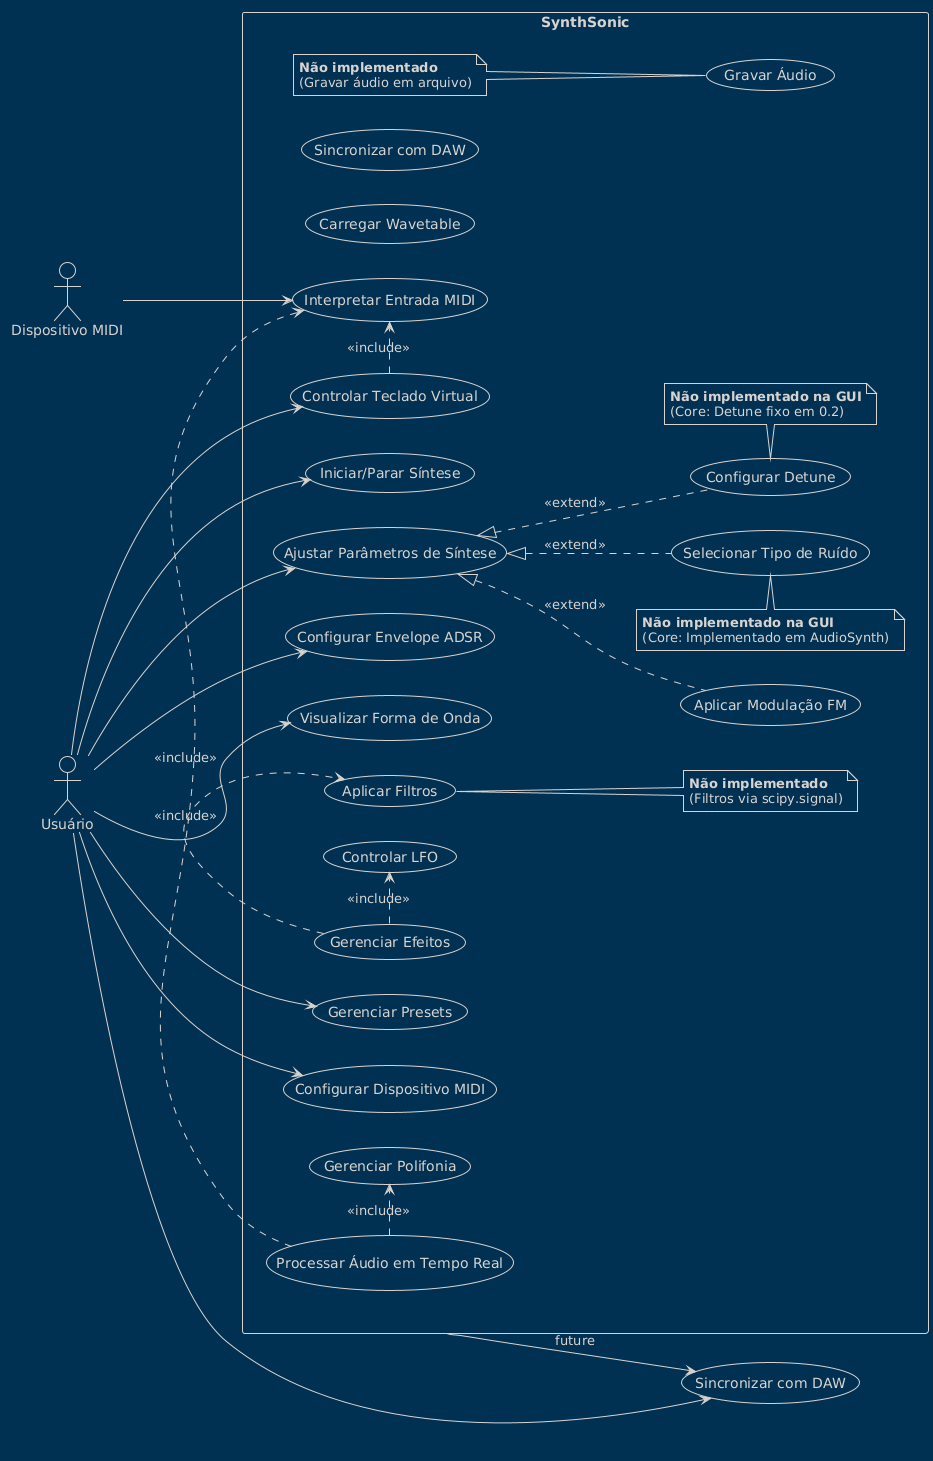

The diagram above was rendered by PlantUML. Its source (embedded in the PNG):
@startuml
!theme blueprint
left to right direction

actor Usuário
actor "Dispositivo MIDI" as MIDI

rectangle "SynthSonic" as sistema {
  (Iniciar/Parar Síntese) as UC1
  (Ajustar Parâmetros de Síntese) as UC2
  (Configurar Envelope ADSR) as UC3
  (Visualizar Forma de Onda) as UC4
  (Controlar Teclado Virtual) as UC5
  (Gerenciar Presets) as UC6
  (Configurar Dispositivo MIDI) as UC7
  (Processar Áudio em Tempo Real) as UC8
  (Gerenciar Polifonia) as UC9
  (Interpretar Entrada MIDI) as UC10
  (Carregar Wavetable) as UC11
  (Selecionar Tipo de Ruído) as UC12
  (Aplicar Modulação FM) as UC13
  (Configurar Detune) as UC14
  (Aplicar Filtros) as UC15
  (Controlar LFO) as UC16
  (Gerenciar Efeitos) as UC17
  (Gravar Áudio) as UC18
  (Sincronizar com DAW) as UC19

  Usuário --> UC1
  Usuário --> UC2
  Usuário --> UC3
  Usuário --> UC4
  Usuário --> UC5
  Usuário --> UC6
  Usuário --> UC7
  MIDI --> UC10

  UC8 .> UC9 : <<include>>
  UC8 .> UC10 : <<include>>
  UC5 .> UC10 : <<include>>
  UC2 <|.. UC13 : <<extend>>
  UC2 <|.. UC12 : <<extend>>
  UC2 <|.. UC14 : <<extend>>
  UC17 .> UC15 : <<include>>
  UC17 .> UC16 : <<include>>

  note top of UC12
    **Não implementado na GUI**
    (Core: Implementado em AudioSynth)
  end note

  note bottom of UC14
    **Não implementado na GUI**
    (Core: Detune fixo em 0.2)
  end note

  note right of UC15
    **Não implementado**
    (Filtros via scipy.signal)
  end note

  note left of UC18
    **Não implementado**
    (Gravar áudio em arquivo)
  end note
}

Usuário --> (Sincronizar com DAW)
sistema --> (Sincronizar com DAW) : future
@enduml